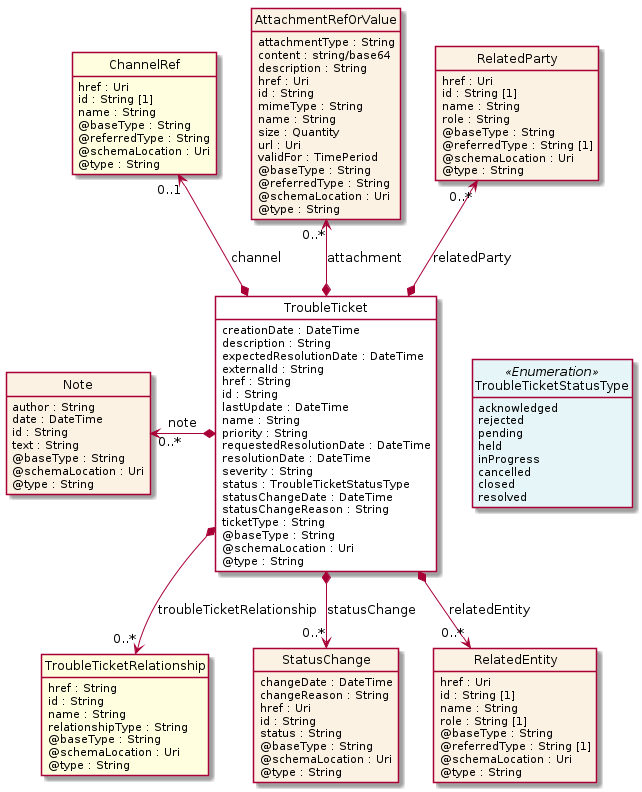

The diagram above was rendered by PlantUML. Its source (embedded in the PNG):
@startuml
hide circle
hide methods
hide stereotype
show <<Enumeration>> stereotype
skinparam class {
   BackgroundColor<<Enumeration>> #E6F5F7
   BackgroundColor<<Ref>> #FFFFE0
   BackgroundColor<<Pivot>> #FFFFFFF
   BackgroundColor<<SimpleType>> #E2F0DA
   BackgroundColor #FCF2E3
}

class TroubleTicket <<Pivot>> {
    creationDate : DateTime
    description : String
    expectedResolutionDate : DateTime
    externalId : String
    href : String
    id : String
    lastUpdate : DateTime
    name : String
    priority : String
    requestedResolutionDate : DateTime
    resolutionDate : DateTime
    severity : String
    status : TroubleTicketStatusType
    statusChangeDate : DateTime
    statusChangeReason : String
    ticketType : String
    @baseType : String
    @schemaLocation : Uri
    @type : String
}

class Note  {
    author : String
    date : DateTime
    id : String
    text : String
    @baseType : String
    @schemaLocation : Uri
    @type : String
}

class TroubleTicketRelationship  <<Ref>> {
    href : String
    id : String
    name : String
    relationshipType : String
    @baseType : String
    @schemaLocation : Uri
    @type : String
}

class ChannelRef  <<Ref>> {
    href : Uri
    id : String [1]
    name : String
    @baseType : String
    @referredType : String
    @schemaLocation : Uri
    @type : String
}

class AttachmentRefOrValue  {
    attachmentType : String
    content : string/base64
    description : String
    href : Uri
    id : String
    mimeType : String
    name : String
    size : Quantity
    url : Uri
    validFor : TimePeriod
    @baseType : String
    @referredType : String
    @schemaLocation : Uri
    @type : String
}

class StatusChange  {
    changeDate : DateTime
    changeReason : String
    href : Uri
    id : String
    status : String
    @baseType : String
    @schemaLocation : Uri
    @type : String
}

class RelatedEntity  {
    href : Uri
    id : String [1]
    name : String
    role : String [1]
    @baseType : String
    @referredType : String [1]
    @schemaLocation : Uri
    @type : String
}

class RelatedParty  {
    href : Uri
    id : String [1]
    name : String
    role : String
    @baseType : String
    @referredType : String [1]
    @schemaLocation : Uri
    @type : String
}

class TroubleTicketStatusType <<Enumeration>> {
    acknowledged
    rejected
    pending
    held
    inProgress
    cancelled
    closed
    resolved
}

TroubleTicket -right[hidden]-> TroubleTicketStatusType

Note "0..*" <-left-* TroubleTicket : note

ChannelRef "0..1" <--* TroubleTicket : channel

AttachmentRefOrValue "0..*" <--* TroubleTicket : attachment

RelatedParty "0..*" <--* TroubleTicket : relatedParty

TroubleTicket *-->  "0..*" StatusChange : statusChange

TroubleTicket *-->  "0..*" TroubleTicketRelationship : troubleTicketRelationship

TroubleTicket *-->  "0..*" RelatedEntity : relatedEntity

@enduml